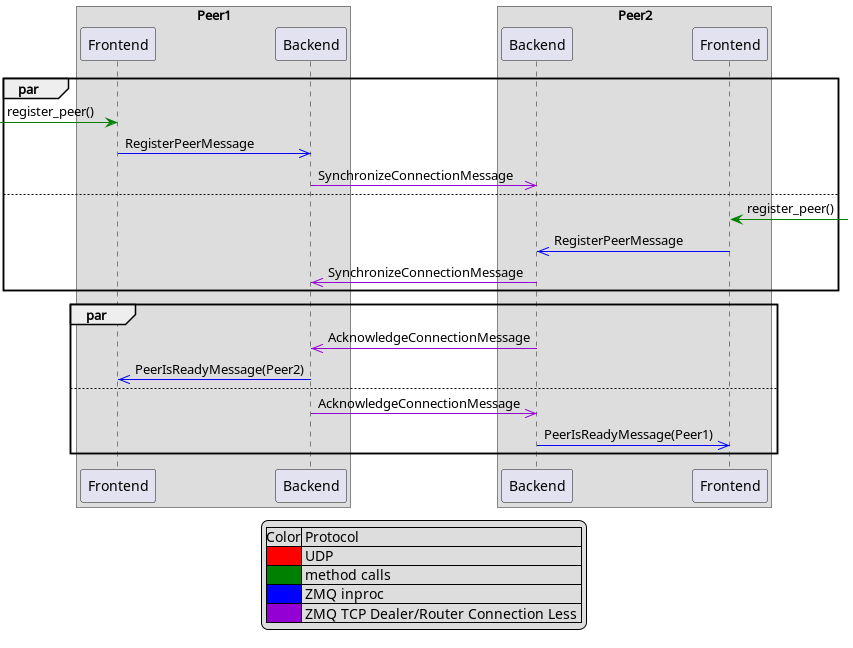

The diagram above was rendered by PlantUML. Its source (embedded in the PNG):
@startuml

'https://plantuml.com/sequence-diagram

!include base.puml

par
    [-[$method_call]> Peer1Frontend: register_peer()
    Peer1Frontend -[$zmq_inproc]>> Peer1Backend: RegisterPeerMessage
    Peer1Backend -[$zmq_tcp_rd_no_con]>> Peer2Backend: SynchronizeConnectionMessage
else
    Peer2Frontend <[$method_call]-] : register_peer()
    Peer2Backend <<[$zmq_inproc]- Peer2Frontend: RegisterPeerMessage
    Peer1Backend <<[$zmq_tcp_rd_no_con]- Peer2Backend : SynchronizeConnectionMessage
end

par
    Peer1Backend <<[$zmq_tcp_rd_no_con]- Peer2Backend: AcknowledgeConnectionMessage
    Peer1Backend -[$zmq_inproc]>> Peer1Frontend: PeerIsReadyMessage(Peer2)
else
    Peer1Backend -[$zmq_tcp_rd_no_con]>> Peer2Backend: AcknowledgeConnectionMessage
    Peer2Backend -[$zmq_inproc]>> Peer2Frontend: PeerIsReadyMessage(Peer1)
end

@enduml